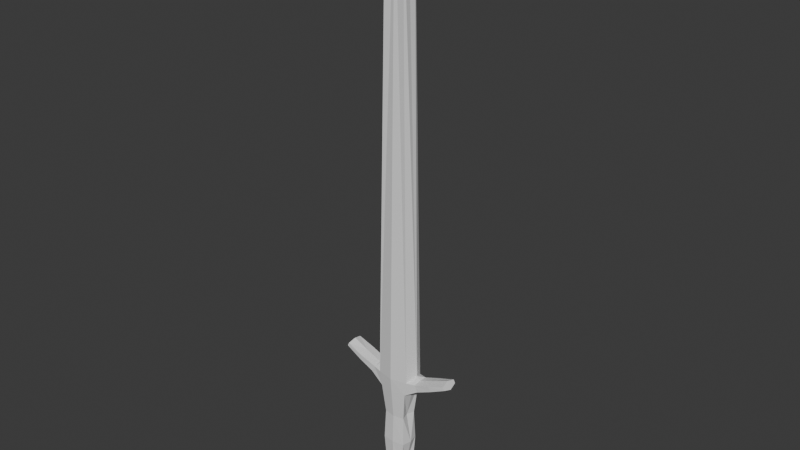 # Source: longsword.blend  (saved by Blender 5.0.118; exported with 4.5.12 LTS)
import bpy
from mathutils import Matrix  # noqa: F401  (used for matrix-valued properties, if any)

bpy.ops.wm.read_factory_settings(use_empty=True)
scene = bpy.context.scene
scene.name = 'Scene'

# ---- collections
col_collection = bpy.data.collections.new('Collection'); scene.collection.children.link(col_collection)

# ---- world
world_world = bpy.data.worlds.new('World'); scene.world = world_world
world_world.use_nodes = True; world_world.node_tree.nodes.clear()
_N = world_world.node_tree.nodes; _L = world_world.node_tree.links
n0 = _N.new('ShaderNodeOutputWorld'); n0.name = 'World Output'; n0.location = (200, 100)
n1 = _N.new('ShaderNodeBackground'); n1.name = 'Background'; n1.location = (-200, 100)
n1.inputs[0].default_value = (0.05088, 0.05088, 0.05088, 1.0)
_L.new(n1.outputs[0], n0.inputs[0])
n0.is_active_output = True
world_world.color = (0.05088, 0.05088, 0.05088)
world_world.sun_shadow_jitter_overblur = 0.0

# ---- meshes
me_cube_001 = bpy.data.meshes.new('Cube.001')
me_cube_001.from_pydata([(1.321, -1.163, -1.0), (1.061, -0.8711, 3.59), (1.947, -1.247, 0.05169), (1.676, -1.21, -0.06459), (0.0, -1.462, -1.0), (0.0, -0.7796, 3.59), (0.0, -1.677, 0.05169), (0.0, -1.53, -0.06459), (6.916, -0.9754, 0.1553), (7.096, -0.9759, 0.1298), (1.301, -0.9597, -0.2984), (1.397, -1.126, -0.5323), (1.199, -0.9597, -0.7661), (0.0, -1.194, -0.2984), (0.0, -1.331, -0.5323), (0.0, -1.194, -0.7661), (1.748, 0.0, -1.0), (0.9511, 0.0, 3.59), (2.501, 0.0, 0.09105), (1.799, 0.0, -0.06459), (0.0, 0.0, 3.59), (0.0, 0.0, -1.034), (6.804, -2.235e-07, 0.1735), (7.257, -3.129e-07, 0.111), (0.906, 0.0, -0.7661), (1.645, 0.0, -0.5323), (1.008, 0.0, -0.2984), (3.326, -1.006, 0.005593), (5.218, -1.051, 0.06667), (4.979, -1.084, 0.1058), (2.958, -1.01, 0.057), (3.398, -9.932e-08, -0.007054), (5.321, -2.046e-07, 0.05336), (2.968, -1.396e-08, 0.06566), (4.917, -1.053e-07, 0.117)], [], [(18, 17, 1, 2), (21, 16, 0, 4), (29, 28, 9, 8), (26, 19, 3, 10), (10, 3, 7, 13), (3, 2, 6, 7), (17, 20, 5, 1), (2, 1, 5, 6), (23, 22, 8, 9), (34, 29, 8, 22), (0, 12, 15, 4), (12, 11, 14, 15), (11, 10, 13, 14), (16, 24, 12, 0), (24, 25, 11, 12), (25, 26, 10, 11), (28, 32, 23, 9), (3, 19, 31, 27), (27, 31, 32, 28), (18, 2, 30, 33), (33, 30, 29, 34), (2, 3, 27, 30), (30, 27, 28, 29)])
_uv = me_cube_001.uv_layers.new(name='UVMap')
_uv.uv.foreach_set('vector', [0.5068, 0.625, 0.625, 0.625, 0.625, 0.75, 0.5068, 0.75, 0.25, 0.625, 0.375, 0.625, 0.375, 0.75, 0.25, 0.75, 0.5068, 0.75, 0.4895, 0.75, 0.4895, 0.75, 0.5068, 0.75, 0.4609, 0.625, 0.4895, 0.625, 0.4895, 0.75, 0.4609, 0.75, 0.4609, 0.75, 0.4895, 0.75, 0.4895, 0.875, 0.4609, 0.875, 0.4895, 0.75, 0.5068, 0.75, 0.5068, 0.875, 0.4895, 0.875, 0.625, 0.625, 0.75, 0.625, 0.75, 0.75, 0.625, 0.75, 0.5068, 0.75, 0.625, 0.75, 0.625, 0.875, 0.5068, 0.875, 0.4895, 0.625, 0.5068, 0.625, 0.5068, 0.75, 0.4895, 0.75, 0.5068, 0.625, 0.5068, 0.75, 0.5068, 0.75, 0.5068, 0.625, 0.375, 0.75, 0.4036, 0.75, 0.4036, 0.875, 0.375, 0.875, 0.4036, 0.75, 0.4323, 0.75, 0.4323, 0.875, 0.4036, 0.875, 0.4323, 0.75, 0.4609, 0.75, 0.4609, 0.875, 0.4323, 0.875, 0.375, 0.625, 0.4036, 0.625, 0.4036, 0.75, 0.375, 0.75, 0.4036, 0.625, 0.4323, 0.625, 0.4323, 0.75, 0.4036, 0.75, 0.4323, 0.625, 0.4609, 0.625, 0.4609, 0.75, 0.4323, 0.75, 0.4895, 0.75, 0.4895, 0.625, 0.4895, 0.625, 0.4895, 0.75, 0.4895, 0.75, 0.4895, 0.625, 0.4895, 0.625, 0.4895, 0.75, 0.4895, 0.75, 0.4895, 0.625, 0.4895, 0.625, 0.4895, 0.75, 0.5068, 0.625, 0.5068, 0.75, 0.5068, 0.75, 0.5068, 0.625, 0.5068, 0.625, 0.5068, 0.75, 0.5068, 0.75, 0.5068, 0.625, 0.5068, 0.75, 0.4895, 0.75, 0.4895, 0.75, 0.5068, 0.75, 0.5068, 0.75, 0.4895, 0.75, 0.4895, 0.75, 0.5068, 0.75])
me_cube_001.update()

# ---- objects
ob_empty = bpy.data.objects.new('Empty', None)
ob_cube = bpy.data.objects.new('Cube', me_cube_001)

# ---- transforms, parenting, visibility, modifiers, constraints
ob_empty.location = (0.2706, 2.029, 0.9759)
ob_empty.rotation_euler = (1.571, 0.0, 0.0)
ob_empty.scale = (0.4376, 0.4376, 0.4376)
ob_empty.empty_display_type = 'IMAGE'
ob_empty.empty_display_size = 5.0
ob_empty.empty_image_offset = (-0.5032, -0.4707)
ob_empty.use_empty_image_alpha = True
ob_empty.color = (1.0, 1.0, 1.0, 0.6)
ob_cube.location = (0.0, 0.0, 0.3397)
ob_cube.scale = (0.02227, 0.02227, 0.3431)
_m = ob_cube.modifiers.new('Mirror', 'MIRROR')
_m.use_axis = (True, True, False)

# ---- collection membership
col_collection.objects.link(ob_empty)
col_collection.objects.link(ob_cube)

# ---- scene / render settings (as saved in the file)
scene.frame_start = 1; scene.frame_end = 250; scene.frame_set(1)
scene.render.engine = 'BLENDER_EEVEE_NEXT'
scene.render.bake_bias = 0.0
scene.render.bake_samples = 0
scene.cycles.sampling_pattern = 'TABULATED_SOBOL'
scene.eevee.use_volume_custom_range = False
bpy.context.view_layer.update()

# ---- added for rendering (the .blend has no active camera and no usable light): camera, sun
cam_auto = bpy.data.cameras.new('AutoCamera')
cam_auto.lens = 50.0
cam_auto.sensor_width = 36.0
cam_auto.clip_end = 1000.0
ob_auto_camera = bpy.data.objects.new('AutoCamera', cam_auto)
scene.collection.objects.link(ob_auto_camera)
ob_auto_camera.location = (1.49954, -1.79945, 1.97779)
ob_auto_camera.rotation_euler = (1.09748, -7.21219e-08, 0.694738)
scene.camera = ob_auto_camera
light_auto_sun = bpy.data.lights.new('AutoSun', 'SUN')
light_auto_sun.energy = 3.0
light_auto_sun.angle = 0.0523599
ob_auto_sun = bpy.data.objects.new('AutoSun', light_auto_sun)
scene.collection.objects.link(ob_auto_sun)
ob_auto_sun.rotation_euler = (0.872665, 0.174533, 0.523599)
bpy.context.view_layer.update()
